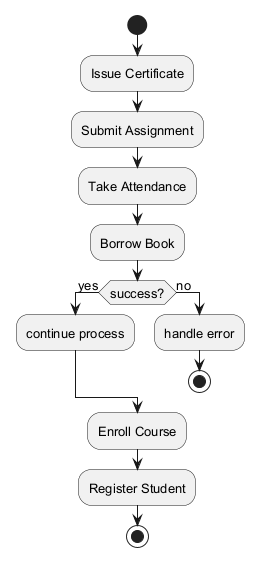

The diagram above was rendered by PlantUML. Its source (embedded in the PNG):
@startuml
skinparam monochrome true
skinparam defaultFontSize 13
start
:Issue Certificate;
:Submit Assignment;
:Take Attendance;
:Borrow Book;
if (success?) then (yes)
:continue process;
else (no)
:handle error;
stop
endif
:Enroll Course;
:Register Student;
stop
@enduml